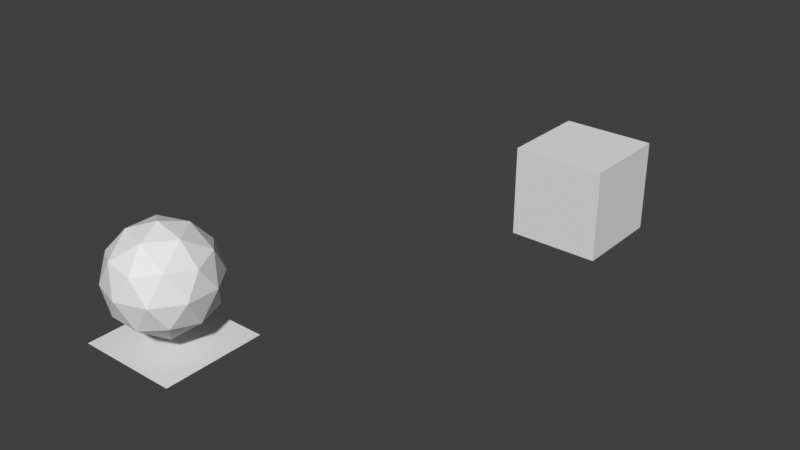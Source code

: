 # Source: 1.blend  (saved by Blender 2.79.0; exported with 4.5.12 LTS)
import bpy
from mathutils import Matrix  # noqa: F401  (used for matrix-valued properties, if any)

bpy.ops.wm.read_factory_settings(use_empty=True)
scene = bpy.context.scene
scene.name = 'Scene'

# ---- collections
col_collection_1 = bpy.data.collections.new('Collection 1'); scene.collection.children.link(col_collection_1)

# ---- world
world_world = bpy.data.worlds.new('World'); scene.world = world_world
world_world.color = (0.05088, 0.05088, 0.05088)
world_world.use_sun_shadow = False
world_world.sun_shadow_jitter_overblur = 0.0
world_world.cycles.sampling_method = 'MANUAL'

# ---- meshes
me_cube_001 = bpy.data.meshes.new('Cube.001')
me_cube_001.from_pydata([(-1.0, -1.0, -1.0), (-1.0, -1.0, 1.0), (-1.0, 1.0, -1.0), (-1.0, 1.0, 1.0), (1.0, -1.0, -1.0), (1.0, -1.0, 1.0), (1.0, 1.0, -1.0), (1.0, 1.0, 1.0)], [], [(0, 1, 3, 2), (2, 3, 7, 6), (6, 7, 5, 4), (4, 5, 1, 0), (2, 6, 4, 0), (7, 3, 1, 5)])
me_cube_001.use_remesh_preserve_volume = False
me_cube_001.use_remesh_preserve_attributes = False
me_cube_001.use_mirror_vertex_groups = False
me_cube_001.update()
me_plane = bpy.data.meshes.new('Plane')
me_plane.from_pydata([(-1.0, -1.0, 0.0), (1.0, -1.0, 0.0), (-1.0, 1.0, 0.0), (1.0, 1.0, 0.0)], [], [(0, 1, 3, 2)])
me_plane.use_remesh_preserve_volume = False
me_plane.use_remesh_preserve_attributes = False
me_plane.use_mirror_vertex_groups = False
me_plane.update()
me_icosphere = bpy.data.meshes.new('Icosphere')
me_icosphere.from_pydata([(0.0, 0.0, -1.0), (0.7236, -0.5257, -0.4472), (-0.2764, -0.8506, -0.4472), (-0.8944, 0.0, -0.4472), (-0.2764, 0.8506, -0.4472), (0.7236, 0.5257, -0.4472), (0.2764, -0.8506, 0.4472), (-0.7236, -0.5257, 0.4472), (-0.7236, 0.5257, 0.4472), (0.2764, 0.8506, 0.4472), (0.8944, 0.0, 0.4472), (0.0, 0.0, 1.0), (-0.1625, -0.5, -0.8507), (0.4253, -0.309, -0.8507), (0.2629, -0.809, -0.5257), (0.8506, 0.0, -0.5257), (0.4253, 0.309, -0.8507), (-0.5257, 0.0, -0.8507), (-0.6882, -0.5, -0.5257), (-0.1625, 0.5, -0.8507), (-0.6882, 0.5, -0.5257), (0.2629, 0.809, -0.5257), (0.9511, -0.309, 0.0), (0.9511, 0.309, 0.0), (0.0, -1.0, 0.0), (0.5878, -0.809, 0.0), (-0.9511, -0.309, 0.0), (-0.5878, -0.809, 0.0), (-0.5878, 0.809, 0.0), (-0.9511, 0.309, 0.0), (0.5878, 0.809, 0.0), (0.0, 1.0, 0.0), (0.6882, -0.5, 0.5257), (-0.2629, -0.809, 0.5257), (-0.8506, 0.0, 0.5257), (-0.2629, 0.809, 0.5257), (0.6882, 0.5, 0.5257), (0.1625, -0.5, 0.8507), (0.5257, 0.0, 0.8507), (-0.4253, -0.309, 0.8507), (-0.4253, 0.309, 0.8507), (0.1625, 0.5, 0.8507)], [], [(0, 13, 12), (1, 13, 15), (0, 12, 17), (0, 17, 19), (0, 19, 16), (1, 15, 22), (2, 14, 24), (3, 18, 26), (4, 20, 28), (5, 21, 30), (1, 22, 25), (2, 24, 27), (3, 26, 29), (4, 28, 31), (5, 30, 23), (6, 32, 37), (7, 33, 39), (8, 34, 40), (9, 35, 41), (10, 36, 38), (38, 41, 11), (38, 36, 41), (36, 9, 41), (41, 40, 11), (41, 35, 40), (35, 8, 40), (40, 39, 11), (40, 34, 39), (34, 7, 39), (39, 37, 11), (39, 33, 37), (33, 6, 37), (37, 38, 11), (37, 32, 38), (32, 10, 38), (23, 36, 10), (23, 30, 36), (30, 9, 36), (31, 35, 9), (31, 28, 35), (28, 8, 35), (29, 34, 8), (29, 26, 34), (26, 7, 34), (27, 33, 7), (27, 24, 33), (24, 6, 33), (25, 32, 6), (25, 22, 32), (22, 10, 32), (30, 31, 9), (30, 21, 31), (21, 4, 31), (28, 29, 8), (28, 20, 29), (20, 3, 29), (26, 27, 7), (26, 18, 27), (18, 2, 27), (24, 25, 6), (24, 14, 25), (14, 1, 25), (22, 23, 10), (22, 15, 23), (15, 5, 23), (16, 21, 5), (16, 19, 21), (19, 4, 21), (19, 20, 4), (19, 17, 20), (17, 3, 20), (17, 18, 3), (17, 12, 18), (12, 2, 18), (15, 16, 5), (15, 13, 16), (13, 0, 16), (12, 14, 2), (12, 13, 14), (13, 1, 14)])
me_icosphere.use_remesh_preserve_volume = False
me_icosphere.use_remesh_preserve_attributes = False
me_icosphere.use_mirror_vertex_groups = False
me_icosphere.update()

# ---- objects
ob_cube = bpy.data.objects.new('Cube', me_cube_001)
ob_plane = bpy.data.objects.new('Plane', me_plane)
ob_icosphere = bpy.data.objects.new('Icosphere', me_icosphere)

# ---- transforms, parenting, visibility, modifiers, constraints
ob_cube.location = (2.863, 3.846, 1.274)
ob_cube.lineart.crease_threshold = 0.0
ob_plane.location = (0.8529, -5.641, 1.34)
ob_plane.lineart.crease_threshold = 0.0
ob_icosphere.location = (1.0, -5.831, 2.666)
ob_icosphere.lineart.crease_threshold = 0.0

# ---- collection membership
col_collection_1.objects.link(ob_cube)
col_collection_1.objects.link(ob_plane)
col_collection_1.objects.link(ob_icosphere)

# ---- scene / render settings (as saved in the file)
scene.frame_start = 1; scene.frame_end = 250; scene.frame_set(1)
scene.render.engine = 'BLENDER_EEVEE_NEXT'
scene.render.resolution_percentage = 50
scene.render.dither_intensity = 0.0
scene.cycles.use_denoising = False
scene.cycles.samples = 128
scene.cycles.sampling_pattern = 'TABULATED_SOBOL'
scene.cycles.use_adaptive_sampling = False
scene.cycles.use_light_tree = False
scene.cycles.blur_glossy = 0.0
scene.cycles.sample_clamp_indirect = 0.0
scene.view_settings.view_transform = 'Standard'
bpy.context.view_layer.update()

# ---- added for rendering (the .blend has no active camera and no usable light): camera, sun
cam_auto = bpy.data.cameras.new('AutoCamera')
cam_auto.lens = 50.0
cam_auto.sensor_width = 36.0
cam_auto.clip_end = 1000.0
ob_auto_camera = bpy.data.objects.new('AutoCamera', cam_auto)
scene.collection.objects.link(ob_auto_camera)
ob_auto_camera.location = (13.7045, -15.2082, 11.4475)
ob_auto_camera.rotation_euler = (1.09748, -7.21219e-08, 0.694738)
scene.camera = ob_auto_camera
light_auto_sun = bpy.data.lights.new('AutoSun', 'SUN')
light_auto_sun.energy = 3.0
light_auto_sun.angle = 0.0523599
ob_auto_sun = bpy.data.objects.new('AutoSun', light_auto_sun)
scene.collection.objects.link(ob_auto_sun)
ob_auto_sun.rotation_euler = (0.872665, 0.174533, 0.523599)
bpy.context.view_layer.update()
